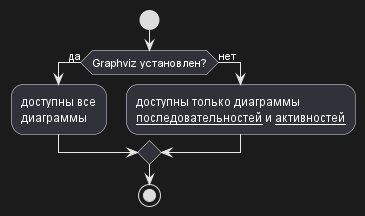

The diagram above was rendered by PlantUML. Its source (embedded in the PNG):
@startuml

start

if (Graphviz установлен?) then (да)

  :доступны все\nдиаграммы;

else (нет)

  :доступны только диаграммы
  __последовательностей__ и __активностей__;

endif

stop

@enduml